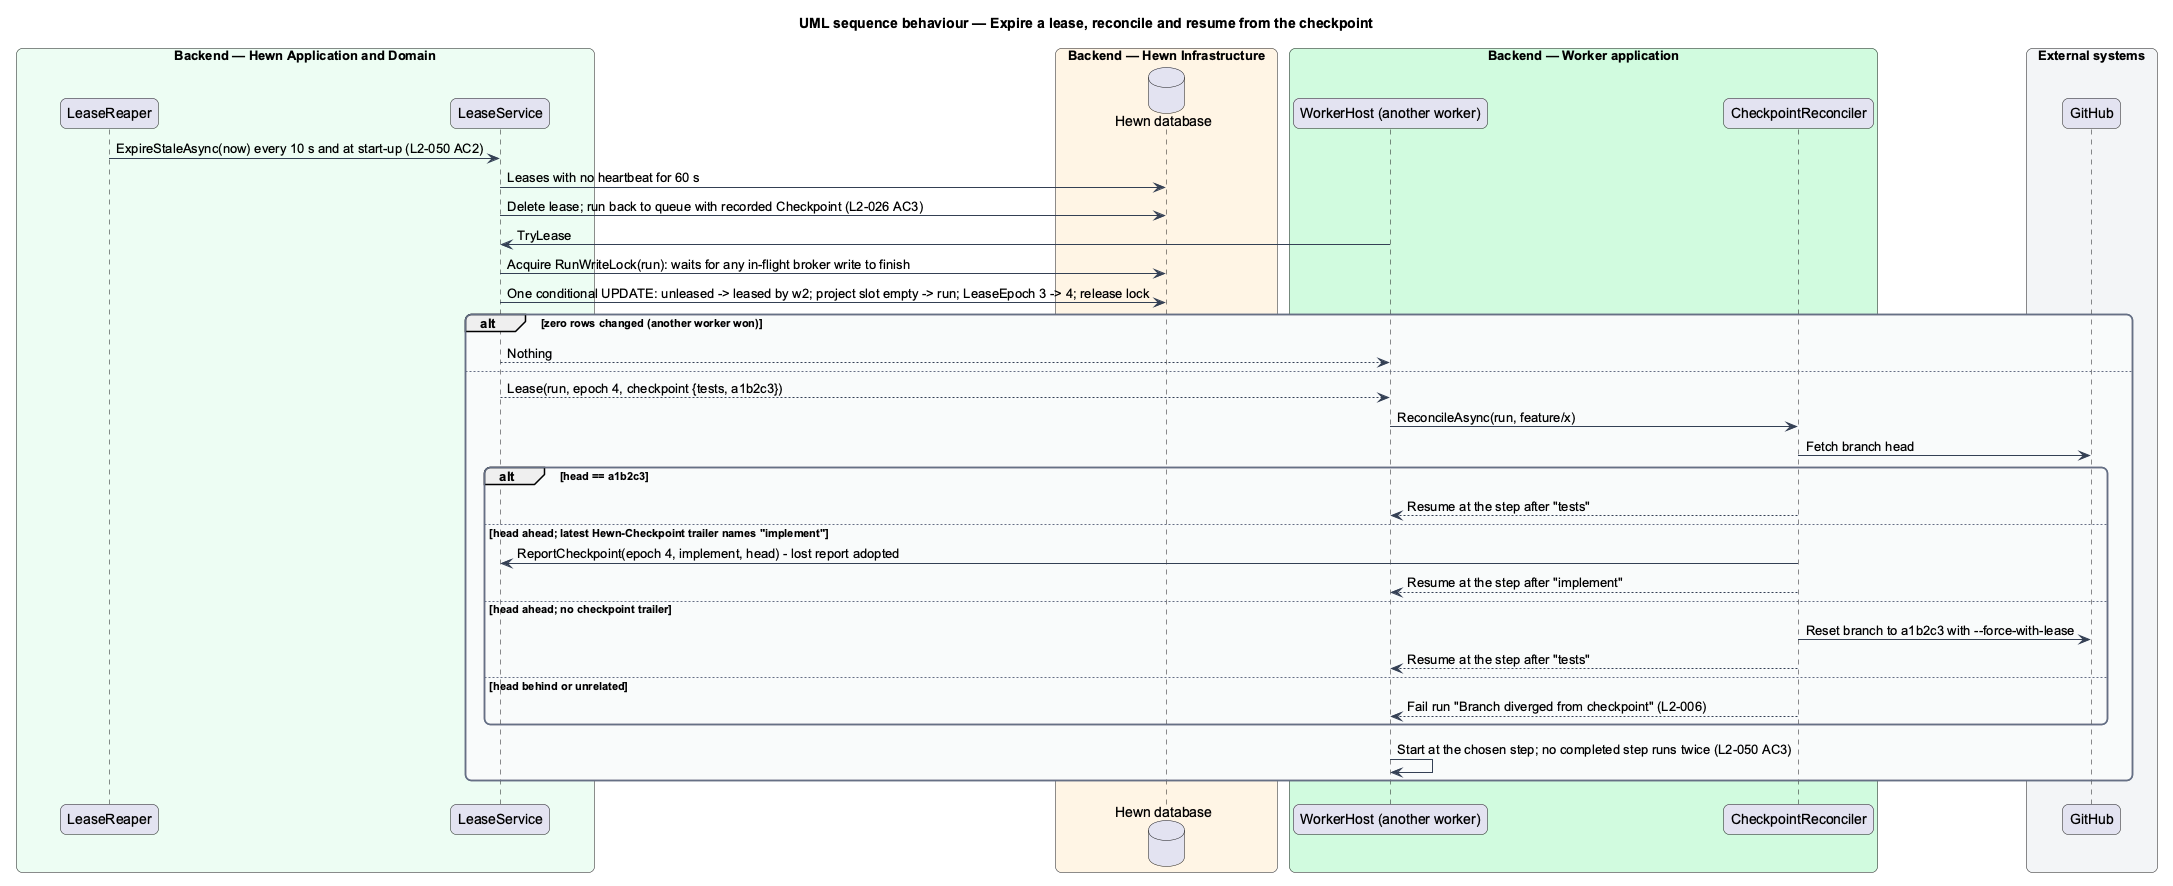

The diagram above was rendered by PlantUML. Its source (embedded in the PNG):
@startuml
title UML sequence behaviour — Expire a lease, reconcile and resume from the checkpoint
skinparam backgroundColor #FFFFFF
skinparam shadowing false
skinparam roundcorner 12
skinparam defaultFontName Arial
skinparam ArrowColor #344054
skinparam rectangle {
  BorderColor #344054
  FontColor #101828
}
skinparam package {
  BorderColor #667085
  FontColor #101828
  BackgroundColor #F9FAFB
}
skinparam sequenceMessageAlign left
box "Backend — Hewn Application and Domain" #ECFDF3
  participant "LeaseReaper" as reaper
  participant "LeaseService" as lease
end box
box "Backend — Hewn Infrastructure" #FFF4E5
  database "Hewn database" as db
end box
box "Backend — Worker application" #D1FADF
  participant "WorkerHost (another worker)" as w2
  participant "CheckpointReconciler" as rec
end box
box "External systems" #F2F4F7
  participant "GitHub" as gh
end box
reaper -> lease : ExpireStaleAsync(now) every 10 s and at start-up (L2-050 AC2)
lease -> db : Leases with no heartbeat for 60 s
lease -> db : Delete lease; run back to queue with recorded Checkpoint (L2-026 AC3)
w2 -> lease : TryLease
lease -> db : Acquire RunWriteLock(run): waits for any in-flight broker write to finish
lease -> db : One conditional UPDATE: unleased -> leased by w2; project slot empty -> run; LeaseEpoch 3 -> 4; release lock
alt zero rows changed (another worker won)
  lease --> w2 : Nothing
else
  lease --> w2 : Lease(run, epoch 4, checkpoint {tests, a1b2c3})
  w2 -> rec : ReconcileAsync(run, feature/x)
  rec -> gh : Fetch branch head
  alt head == a1b2c3
    rec --> w2 : Resume at the step after "tests"
  else head ahead; latest Hewn-Checkpoint trailer names "implement"
    rec -> lease : ReportCheckpoint(epoch 4, implement, head) - lost report adopted
    rec --> w2 : Resume at the step after "implement"
  else head ahead; no checkpoint trailer
    rec -> gh : Reset branch to a1b2c3 with --force-with-lease
    rec --> w2 : Resume at the step after "tests"
  else head behind or unrelated
    rec --> w2 : Fail run "Branch diverged from checkpoint" (L2-006)
  end
  w2 -> w2 : Start at the chosen step; no completed step runs twice (L2-050 AC3)
end
@enduml